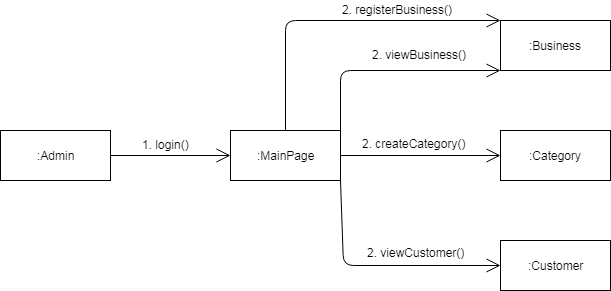

The diagram above was exported from draw.io. Its source (the exported page's mxGraphModel, read from the mxfile embedded in the PNG):
<mxGraphModel dx="1074" dy="535" grid="1" gridSize="10" guides="1" tooltips="1" connect="1" arrows="1" fold="1" page="0" pageScale="1" pageWidth="850" pageHeight="1100" math="0" shadow="0">
  <root>
    <mxCell id="0" />
    <mxCell id="1" parent="0" />
    <mxCell id="1uw_zyf5ey_uyDUm-2N7-2" value=":Admin" style="html=1;" vertex="1" parent="1">
      <mxGeometry x="20" y="190" width="110" height="50" as="geometry" />
    </mxCell>
    <mxCell id="1uw_zyf5ey_uyDUm-2N7-6" value=":MainPage&lt;br&gt;" style="html=1;" vertex="1" parent="1">
      <mxGeometry x="250" y="190" width="110" height="50" as="geometry" />
    </mxCell>
    <mxCell id="1uw_zyf5ey_uyDUm-2N7-15" value="" style="endArrow=open;endFill=1;endSize=12;html=1;strokeColor=#000000;align=center;exitX=1;exitY=0.5;exitDx=0;exitDy=0;entryX=0;entryY=0.5;entryDx=0;entryDy=0;" edge="1" parent="1" source="1uw_zyf5ey_uyDUm-2N7-2" target="1uw_zyf5ey_uyDUm-2N7-6">
      <mxGeometry width="160" relative="1" as="geometry">
        <mxPoint x="20" y="260" as="sourcePoint" />
        <mxPoint x="180" y="260" as="targetPoint" />
      </mxGeometry>
    </mxCell>
    <mxCell id="1uw_zyf5ey_uyDUm-2N7-16" value="1. login()" style="text;html=1;resizable=0;points=[];autosize=1;align=left;verticalAlign=top;spacingTop=-4;" vertex="1" parent="1">
      <mxGeometry x="160" y="195" width="60" height="20" as="geometry" />
    </mxCell>
    <mxCell id="1uw_zyf5ey_uyDUm-2N7-17" value=":Business&lt;br&gt;" style="html=1;" vertex="1" parent="1">
      <mxGeometry x="520" y="80" width="110" height="50" as="geometry" />
    </mxCell>
    <mxCell id="1uw_zyf5ey_uyDUm-2N7-18" value=":Category&lt;br&gt;" style="html=1;" vertex="1" parent="1">
      <mxGeometry x="520" y="190" width="110" height="50" as="geometry" />
    </mxCell>
    <mxCell id="1uw_zyf5ey_uyDUm-2N7-19" value=":Customer&lt;br&gt;" style="html=1;" vertex="1" parent="1">
      <mxGeometry x="520" y="300" width="110" height="50" as="geometry" />
    </mxCell>
    <mxCell id="1uw_zyf5ey_uyDUm-2N7-20" value="" style="endArrow=open;endFill=1;endSize=12;html=1;strokeColor=#000000;align=center;exitX=1;exitY=0.06;exitDx=0;exitDy=0;entryX=0;entryY=1;entryDx=0;entryDy=0;exitPerimeter=0;entryPerimeter=0;" edge="1" parent="1" source="1uw_zyf5ey_uyDUm-2N7-6" target="1uw_zyf5ey_uyDUm-2N7-17">
      <mxGeometry width="160" relative="1" as="geometry">
        <mxPoint x="360" y="139.5" as="sourcePoint" />
        <mxPoint x="480" y="139.5" as="targetPoint" />
        <Array as="points">
          <mxPoint x="360" y="130" />
        </Array>
      </mxGeometry>
    </mxCell>
    <mxCell id="1uw_zyf5ey_uyDUm-2N7-21" value="2. viewBusiness()" style="text;html=1;resizable=0;points=[];autosize=1;align=left;verticalAlign=top;spacingTop=-4;" vertex="1" parent="1">
      <mxGeometry x="390" y="105" width="110" height="20" as="geometry" />
    </mxCell>
    <mxCell id="1uw_zyf5ey_uyDUm-2N7-22" value="" style="endArrow=open;endFill=1;endSize=12;html=1;strokeColor=#000000;align=center;exitX=0.5;exitY=0;exitDx=0;exitDy=0;entryX=0;entryY=0;entryDx=0;entryDy=0;entryPerimeter=0;" edge="1" parent="1" source="1uw_zyf5ey_uyDUm-2N7-6" target="1uw_zyf5ey_uyDUm-2N7-17">
      <mxGeometry width="160" relative="1" as="geometry">
        <mxPoint x="350" y="161.5" as="sourcePoint" />
        <mxPoint x="510" y="73.5" as="targetPoint" />
        <Array as="points">
          <mxPoint x="305" y="80" />
        </Array>
      </mxGeometry>
    </mxCell>
    <mxCell id="1uw_zyf5ey_uyDUm-2N7-23" value="2. registerBusiness()" style="text;html=1;resizable=0;points=[];autosize=1;align=left;verticalAlign=top;spacingTop=-4;" vertex="1" parent="1">
      <mxGeometry x="360" y="60" width="130" height="20" as="geometry" />
    </mxCell>
    <mxCell id="1uw_zyf5ey_uyDUm-2N7-24" value="" style="endArrow=open;endFill=1;endSize=12;html=1;strokeColor=#000000;align=center;exitX=1;exitY=0.5;exitDx=0;exitDy=0;entryX=0;entryY=0.5;entryDx=0;entryDy=0;" edge="1" parent="1" source="1uw_zyf5ey_uyDUm-2N7-6" target="1uw_zyf5ey_uyDUm-2N7-18">
      <mxGeometry width="160" relative="1" as="geometry">
        <mxPoint x="385" y="214" as="sourcePoint" />
        <mxPoint x="505" y="214" as="targetPoint" />
      </mxGeometry>
    </mxCell>
    <mxCell id="1uw_zyf5ey_uyDUm-2N7-25" value="2. createCategory()" style="text;html=1;resizable=0;points=[];autosize=1;align=left;verticalAlign=top;spacingTop=-4;" vertex="1" parent="1">
      <mxGeometry x="380" y="194" width="120" height="20" as="geometry" />
    </mxCell>
    <mxCell id="1uw_zyf5ey_uyDUm-2N7-27" value="" style="endArrow=open;endFill=1;endSize=12;html=1;strokeColor=#000000;align=center;entryX=0;entryY=0.5;entryDx=0;entryDy=0;exitX=1;exitY=1;exitDx=0;exitDy=0;exitPerimeter=0;" edge="1" parent="1" source="1uw_zyf5ey_uyDUm-2N7-6" target="1uw_zyf5ey_uyDUm-2N7-19">
      <mxGeometry width="160" relative="1" as="geometry">
        <mxPoint x="360" y="324" as="sourcePoint" />
        <mxPoint x="520" y="324" as="targetPoint" />
        <Array as="points">
          <mxPoint x="363" y="325" />
        </Array>
      </mxGeometry>
    </mxCell>
    <mxCell id="1uw_zyf5ey_uyDUm-2N7-28" value="2. viewCustomer()" style="text;html=1;resizable=0;points=[];autosize=1;align=left;verticalAlign=top;spacingTop=-4;" vertex="1" parent="1">
      <mxGeometry x="385" y="303" width="110" height="20" as="geometry" />
    </mxCell>
  </root>
</mxGraphModel>